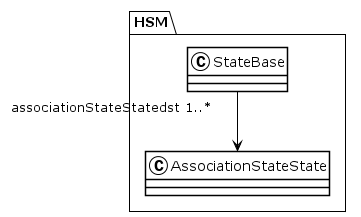

The diagram above was rendered by PlantUML. Its source (embedded in the PNG):
@startuml
!theme plain
package HSM {
class StateBase {
}
StateBase "associationStateStatedst 1..*" --> AssociationStateState
class AssociationStateState {
}
}
@enduml